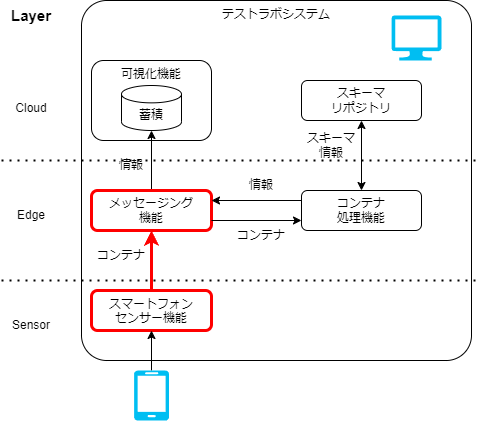

The diagram above was exported from draw.io. Its source (the exported page's mxGraphModel, read from the mxfile embedded in the PNG):
<mxGraphModel dx="1097" dy="1935" grid="1" gridSize="10" guides="1" tooltips="1" connect="1" arrows="1" fold="1" page="1" pageScale="1" pageWidth="827" pageHeight="1169" math="0" shadow="0">
  <root>
    <mxCell id="0" />
    <mxCell id="1" parent="0" />
    <mxCell id="102" value="テストラボシステム" style="rounded=1;whiteSpace=wrap;html=1;fillColor=none;align=center;verticalAlign=top;arcSize=7;" vertex="1" parent="1">
      <mxGeometry x="130" y="-70" width="390" height="360" as="geometry" />
    </mxCell>
    <mxCell id="103" value="" style="edgeStyle=none;html=1;strokeColor=#FF0000;strokeWidth=3;" edge="1" parent="1" source="104" target="106">
      <mxGeometry relative="1" as="geometry" />
    </mxCell>
    <mxCell id="104" value="&lt;span style=&quot;border-color: var(--border-color);&quot;&gt;スマートフォン&lt;/span&gt;&lt;br style=&quot;border-color: var(--border-color);&quot;&gt;&lt;span style=&quot;border-color: var(--border-color);&quot;&gt;センサー機能&lt;/span&gt;" style="rounded=1;whiteSpace=wrap;html=1;fillColor=none;verticalAlign=top;strokeColor=#FF0000;strokeWidth=3;" vertex="1" parent="1">
      <mxGeometry x="140" y="220" width="120" height="40" as="geometry" />
    </mxCell>
    <mxCell id="105" value="" style="edgeStyle=none;html=1;" edge="1" parent="1" source="106" target="113">
      <mxGeometry relative="1" as="geometry" />
    </mxCell>
    <mxCell id="106" value="メッセージング&lt;br&gt;機能" style="rounded=1;whiteSpace=wrap;html=1;fillColor=none;strokeColor=#FF0000;strokeWidth=3;" vertex="1" parent="1">
      <mxGeometry x="140" y="120" width="120" height="40" as="geometry" />
    </mxCell>
    <mxCell id="107" value="コンテナ&lt;br&gt;処理機能" style="rounded=1;whiteSpace=wrap;html=1;fillColor=none;" vertex="1" parent="1">
      <mxGeometry x="350" y="120" width="120" height="40" as="geometry" />
    </mxCell>
    <mxCell id="108" value="情報" style="text;html=1;strokeColor=none;fillColor=none;align=center;verticalAlign=middle;whiteSpace=wrap;rounded=0;" vertex="1" parent="1">
      <mxGeometry x="150" y="80" width="60" height="30" as="geometry" />
    </mxCell>
    <mxCell id="109" value="コンテナ" style="text;html=1;strokeColor=none;fillColor=none;align=center;verticalAlign=middle;whiteSpace=wrap;rounded=0;strokeWidth=3;" vertex="1" parent="1">
      <mxGeometry x="140" y="170" width="60" height="30" as="geometry" />
    </mxCell>
    <mxCell id="110" value="" style="endArrow=classic;html=1;exitX=1;exitY=0.75;exitDx=0;exitDy=0;entryX=0;entryY=0.75;entryDx=0;entryDy=0;" edge="1" parent="1" source="106" target="107">
      <mxGeometry width="50" height="50" relative="1" as="geometry">
        <mxPoint x="390" y="380" as="sourcePoint" />
        <mxPoint x="440" y="330" as="targetPoint" />
      </mxGeometry>
    </mxCell>
    <mxCell id="111" value="" style="endArrow=classic;html=1;exitX=0;exitY=0.25;exitDx=0;exitDy=0;entryX=1;entryY=0.25;entryDx=0;entryDy=0;" edge="1" parent="1" source="107" target="106">
      <mxGeometry width="50" height="50" relative="1" as="geometry">
        <mxPoint x="390" y="380" as="sourcePoint" />
        <mxPoint x="440" y="330" as="targetPoint" />
      </mxGeometry>
    </mxCell>
    <mxCell id="112" value="スキーマ&lt;br&gt;リポジトリ" style="rounded=1;whiteSpace=wrap;html=1;fillColor=none;" vertex="1" parent="1">
      <mxGeometry x="350" y="10" width="120" height="40" as="geometry" />
    </mxCell>
    <mxCell id="113" value="蓄積" style="shape=cylinder3;whiteSpace=wrap;html=1;boundedLbl=1;backgroundOutline=1;size=8.676963806152344;" vertex="1" parent="1">
      <mxGeometry x="170" y="15" width="60" height="45" as="geometry" />
    </mxCell>
    <mxCell id="114" value="コンテナ" style="text;html=1;strokeColor=none;fillColor=none;align=center;verticalAlign=middle;whiteSpace=wrap;rounded=0;" vertex="1" parent="1">
      <mxGeometry x="280" y="150" width="60" height="30" as="geometry" />
    </mxCell>
    <mxCell id="115" value="情報" style="text;html=1;strokeColor=none;fillColor=none;align=center;verticalAlign=middle;whiteSpace=wrap;rounded=0;" vertex="1" parent="1">
      <mxGeometry x="280" y="100" width="60" height="30" as="geometry" />
    </mxCell>
    <mxCell id="116" value="スキーマ情報" style="text;html=1;strokeColor=none;fillColor=none;align=center;verticalAlign=middle;whiteSpace=wrap;rounded=0;" vertex="1" parent="1">
      <mxGeometry x="350" y="60" width="60" height="30" as="geometry" />
    </mxCell>
    <mxCell id="117" value="" style="endArrow=classic;startArrow=classic;html=1;entryX=0.5;entryY=1;entryDx=0;entryDy=0;exitX=0.5;exitY=0;exitDx=0;exitDy=0;" edge="1" parent="1" source="107" target="112">
      <mxGeometry width="50" height="50" relative="1" as="geometry">
        <mxPoint x="290" y="220" as="sourcePoint" />
        <mxPoint x="340" y="170" as="targetPoint" />
      </mxGeometry>
    </mxCell>
    <mxCell id="118" value="" style="edgeStyle=none;html=1;" edge="1" parent="1" source="119" target="104">
      <mxGeometry relative="1" as="geometry">
        <mxPoint x="290" y="360" as="targetPoint" />
      </mxGeometry>
    </mxCell>
    <mxCell id="119" value="" style="verticalLabelPosition=bottom;html=1;verticalAlign=top;align=center;strokeColor=none;fillColor=#00BEF2;shape=mxgraph.azure.mobile;pointerEvents=1;" vertex="1" parent="1">
      <mxGeometry x="182.5" y="300" width="35" height="50" as="geometry" />
    </mxCell>
    <mxCell id="120" value="" style="verticalLabelPosition=bottom;html=1;verticalAlign=top;align=center;strokeColor=none;fillColor=#00BEF2;shape=mxgraph.azure.computer;pointerEvents=1;" vertex="1" parent="1">
      <mxGeometry x="440" y="-55" width="50" height="45" as="geometry" />
    </mxCell>
    <mxCell id="121" value="可視化機能" style="rounded=1;whiteSpace=wrap;html=1;fillColor=none;verticalAlign=top;" vertex="1" parent="1">
      <mxGeometry x="140" y="-10" width="120" height="80" as="geometry" />
    </mxCell>
    <mxCell id="122" value="" style="endArrow=none;dashed=1;html=1;dashPattern=1 3;strokeWidth=2;" edge="1" parent="1">
      <mxGeometry width="50" height="50" relative="1" as="geometry">
        <mxPoint x="50" y="90" as="sourcePoint" />
        <mxPoint x="530" y="90" as="targetPoint" />
      </mxGeometry>
    </mxCell>
    <mxCell id="123" value="" style="endArrow=none;dashed=1;html=1;dashPattern=1 3;strokeWidth=2;" edge="1" parent="1">
      <mxGeometry width="50" height="50" relative="1" as="geometry">
        <mxPoint x="50" y="210" as="sourcePoint" />
        <mxPoint x="530" y="210" as="targetPoint" />
      </mxGeometry>
    </mxCell>
    <mxCell id="124" value="Cloud" style="text;html=1;strokeColor=none;fillColor=none;align=center;verticalAlign=middle;whiteSpace=wrap;rounded=0;" vertex="1" parent="1">
      <mxGeometry x="50" y="22.5" width="60" height="30" as="geometry" />
    </mxCell>
    <mxCell id="125" value="Layer" style="text;html=1;strokeColor=none;fillColor=none;align=center;verticalAlign=middle;whiteSpace=wrap;rounded=0;fontStyle=1;fontSize=15;" vertex="1" parent="1">
      <mxGeometry x="50" y="-70" width="60" height="30" as="geometry" />
    </mxCell>
    <mxCell id="126" value="Edge" style="text;html=1;strokeColor=none;fillColor=none;align=center;verticalAlign=middle;whiteSpace=wrap;rounded=0;" vertex="1" parent="1">
      <mxGeometry x="50" y="130" width="60" height="30" as="geometry" />
    </mxCell>
    <mxCell id="127" value="Sensor" style="text;html=1;strokeColor=none;fillColor=none;align=center;verticalAlign=middle;whiteSpace=wrap;rounded=0;" vertex="1" parent="1">
      <mxGeometry x="50" y="240" width="60" height="30" as="geometry" />
    </mxCell>
  </root>
</mxGraphModel>